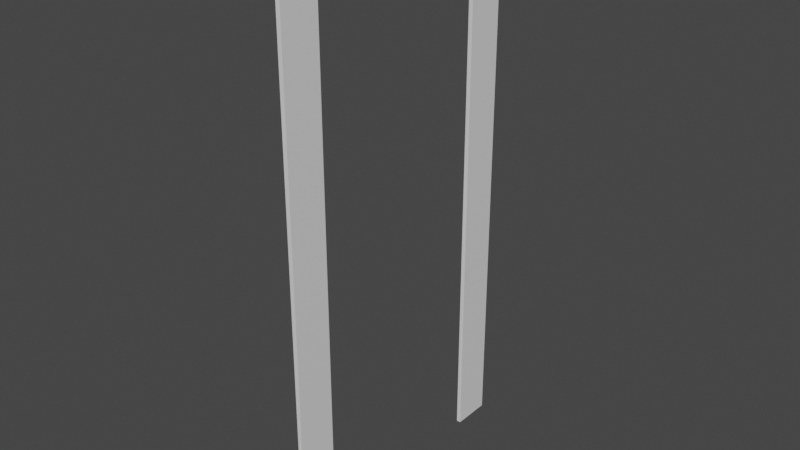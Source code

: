# Source: door_frame.blend  (saved by Blender 2.91.10; exported with 4.5.12 LTS)
import bpy
from mathutils import Matrix  # noqa: F401  (used for matrix-valued properties, if any)

bpy.ops.wm.read_factory_settings(use_empty=True)
scene = bpy.context.scene
scene.name = 'Scene'

# ---- collections
col_collection = bpy.data.collections.new('Collection'); scene.collection.children.link(col_collection)

# ---- materials (node trees are filled in below, after node groups)
mat_material = bpy.data.materials.new('Material')
mat_material.alpha_threshold = 0.0
mat_material.use_transparent_shadow = False
mat_material.line_color = (0.0, 0.0, 0.0, 1.0)

# ---- material node trees
mat_material.use_nodes = True; mat_material.node_tree.nodes.clear()
_N = mat_material.node_tree.nodes; _L = mat_material.node_tree.links
n0 = _N.new('ShaderNodeOutputMaterial'); n0.name = 'Material Output'; n0.location = (300, 300)
n1 = _N.new('ShaderNodeBsdfPrincipled'); n1.name = 'Principled BSDF'; n1.location = (10, 300)
n1.distribution = 'GGX'
n1.subsurface_method = 'BURLEY'
n1.inputs[2].default_value = 0.4
n1.inputs[3].default_value = 1.45
n1.inputs[27].default_value = (0.0, 0.0, 0.0, 1.0)
n1.inputs[28].default_value = 1.0
_L.new(n1.outputs[0], n0.inputs[0])
n0.is_active_output = True

# ---- world
world_world = bpy.data.worlds.new('World'); scene.world = world_world
world_world.use_nodes = True; world_world.node_tree.nodes.clear()
_N = world_world.node_tree.nodes; _L = world_world.node_tree.links
n0 = _N.new('ShaderNodeOutputWorld'); n0.name = 'World Output'; n0.location = (300, 300)
n1 = _N.new('ShaderNodeBackground'); n1.name = 'Background'; n1.location = (10, 300)
n1.inputs[0].default_value = (0.05088, 0.05088, 0.05088, 1.0)
_L.new(n1.outputs[0], n0.inputs[0])
n0.is_active_output = True
world_world.color = (0.05088, 0.05088, 0.05088)
world_world.use_sun_shadow = False
world_world.sun_shadow_jitter_overblur = 0.0

# ---- meshes
me_cube_001 = bpy.data.meshes.new('Cube.001')
me_cube_001.from_pydata([(-1.0, 1.0, 2.0), (-1.0, 1.0, -2.0), (-1.0, -1.0, 2.0), (-1.0, -1.0, -2.0), (-1.0, 0.713, -2.0), (-1.0, -0.713, -2.0), (-1.0, -0.713, 2.0), (-1.0, 0.713, 2.0), (-1.0, 1.0, 1.681), (-1.0, -1.0, 1.681), (-1.0, 0.713, 1.681), (-1.0, -0.713, 1.681), (-1.031, -0.713, -2.0), (-1.031, -1.0, -2.0), (-1.031, 0.713, 2.0), (-1.031, 1.0, 2.0), (-1.031, 1.0, 1.681), (-1.031, -1.0, 1.681), (-1.031, -1.0, 2.0), (-1.031, 1.0, -2.0), (-1.031, 0.713, -2.0), (-1.031, -0.713, 2.0), (-1.031, 0.713, 1.681), (-1.031, -0.713, 1.681)], [], [(11, 9, 2, 6), (8, 10, 7, 0), (10, 11, 6, 7), (1, 4, 10, 8), (5, 3, 9, 11), (23, 21, 18, 17), (16, 15, 14, 22), (22, 14, 21, 23), (19, 16, 22, 20), (12, 23, 17, 13), (0, 7, 14, 15), (5, 11, 23, 12), (6, 2, 18, 21), (8, 0, 15, 16), (1, 8, 16, 19), (7, 6, 21, 14), (11, 10, 22, 23), (2, 9, 17, 18), (9, 3, 13, 17), (3, 5, 12, 13), (10, 4, 20, 22), (4, 1, 19, 20)])
_uv = me_cube_001.uv_layers.new(name='UVMap')
_uv.uv.foreach_set('vector', [0.8152, 0.6667, 0.8152, 0.75, 0.875, 0.75, 0.875, 0.6667, 0.8152, 0.5, 0.8152, 0.5833, 0.875, 0.5833, 0.875, 0.5, 0.8152, 0.5833, 0.8152, 0.6667, 0.875, 0.6667, 0.875, 0.5833, 0.125, 0.5, 0.125, 0.5833, 0.8152, 0.5833, 0.8152, 0.5, 0.125, 0.6667, 0.125, 0.75, 0.8152, 0.75, 0.8152, 0.6667, 0.8152, 0.6667, 0.875, 0.6667, 0.875, 0.75, 0.8152, 0.75, 0.8152, 0.5, 0.875, 0.5, 0.875, 0.5833, 0.8152, 0.5833, 0.8152, 0.5833, 0.875, 0.5833, 0.875, 0.6667, 0.8152, 0.6667, 0.125, 0.5, 0.8152, 0.5, 0.8152, 0.5833, 0.125, 0.5833, 0.125, 0.6667, 0.8152, 0.6667, 0.8152, 0.75, 0.125, 0.75, 0.875, 0.5, 0.875, 0.5833, 0.875, 0.5833, 0.875, 0.5, 0.125, 0.6667, 0.8152, 0.6667, 0.8152, 0.6667, 0.125, 0.6667, 0.875, 0.6667, 0.875, 0.75, 0.875, 0.75, 0.875, 0.6667, 0.8152, 0.5, 0.875, 0.5, 0.875, 0.5, 0.8152, 0.5, 0.125, 0.5, 0.8152, 0.5, 0.8152, 0.5, 0.125, 0.5, 0.875, 0.5833, 0.875, 0.6667, 0.875, 0.6667, 0.875, 0.5833, 0.8152, 0.6667, 0.8152, 0.5833, 0.8152, 0.5833, 0.8152, 0.6667, 0.875, 0.75, 0.8152, 0.75, 0.8152, 0.75, 0.875, 0.75, 0.8152, 0.75, 0.125, 0.75, 0.125, 0.75, 0.8152, 0.75, 0.125, 0.75, 0.125, 0.6667, 0.125, 0.6667, 0.125, 0.75, 0.8152, 0.5833, 0.125, 0.5833, 0.125, 0.5833, 0.8152, 0.5833, 0.125, 0.5833, 0.125, 0.5, 0.125, 0.5, 0.125, 0.5833])
me_cube_001.materials.append(mat_material)
me_cube_001.use_remesh_preserve_volume = False
me_cube_001.use_remesh_preserve_attributes = False
me_cube_001.use_mirror_vertex_groups = False
me_cube_001.update()

# ---- objects
ob_cube_001 = bpy.data.objects.new('Cube.001', me_cube_001)

# ---- transforms, parenting, visibility, modifiers, constraints
ob_cube_001.location = (0.0, 0.0, 0.0)
ob_cube_001.lock_rotations_4d = False
ob_cube_001.empty_display_type = 'ARROWS'
ob_cube_001.lineart.crease_threshold = 0.0

# ---- collection membership
col_collection.objects.link(ob_cube_001)

# ---- scene / render settings (as saved in the file)
scene.frame_start = 1; scene.frame_end = 250; scene.frame_set(1)
scene.render.engine = 'BLENDER_EEVEE_NEXT'
scene.cycles.use_denoising = False
scene.cycles.samples = 128
scene.cycles.sampling_pattern = 'TABULATED_SOBOL'
scene.cycles.use_adaptive_sampling = False
scene.cycles.use_light_tree = False
scene.view_settings.view_transform = 'Filmic'
bpy.context.view_layer.update()

# ---- added for rendering (the .blend has no active camera and no usable light): camera, sun
cam_auto = bpy.data.cameras.new('AutoCamera')
cam_auto.lens = 50.0
cam_auto.sensor_width = 36.0
cam_auto.clip_end = 1000.0
ob_auto_camera = bpy.data.objects.new('AutoCamera', cam_auto)
scene.collection.objects.link(ob_auto_camera)
ob_auto_camera.location = (3.12255, -4.96539, 3.31026)
ob_auto_camera.rotation_euler = (1.09748, -7.21219e-08, 0.694738)
scene.camera = ob_auto_camera
light_auto_sun = bpy.data.lights.new('AutoSun', 'SUN')
light_auto_sun.energy = 3.0
light_auto_sun.angle = 0.0523599
ob_auto_sun = bpy.data.objects.new('AutoSun', light_auto_sun)
scene.collection.objects.link(ob_auto_sun)
ob_auto_sun.rotation_euler = (0.872665, 0.174533, 0.523599)
bpy.context.view_layer.update()
